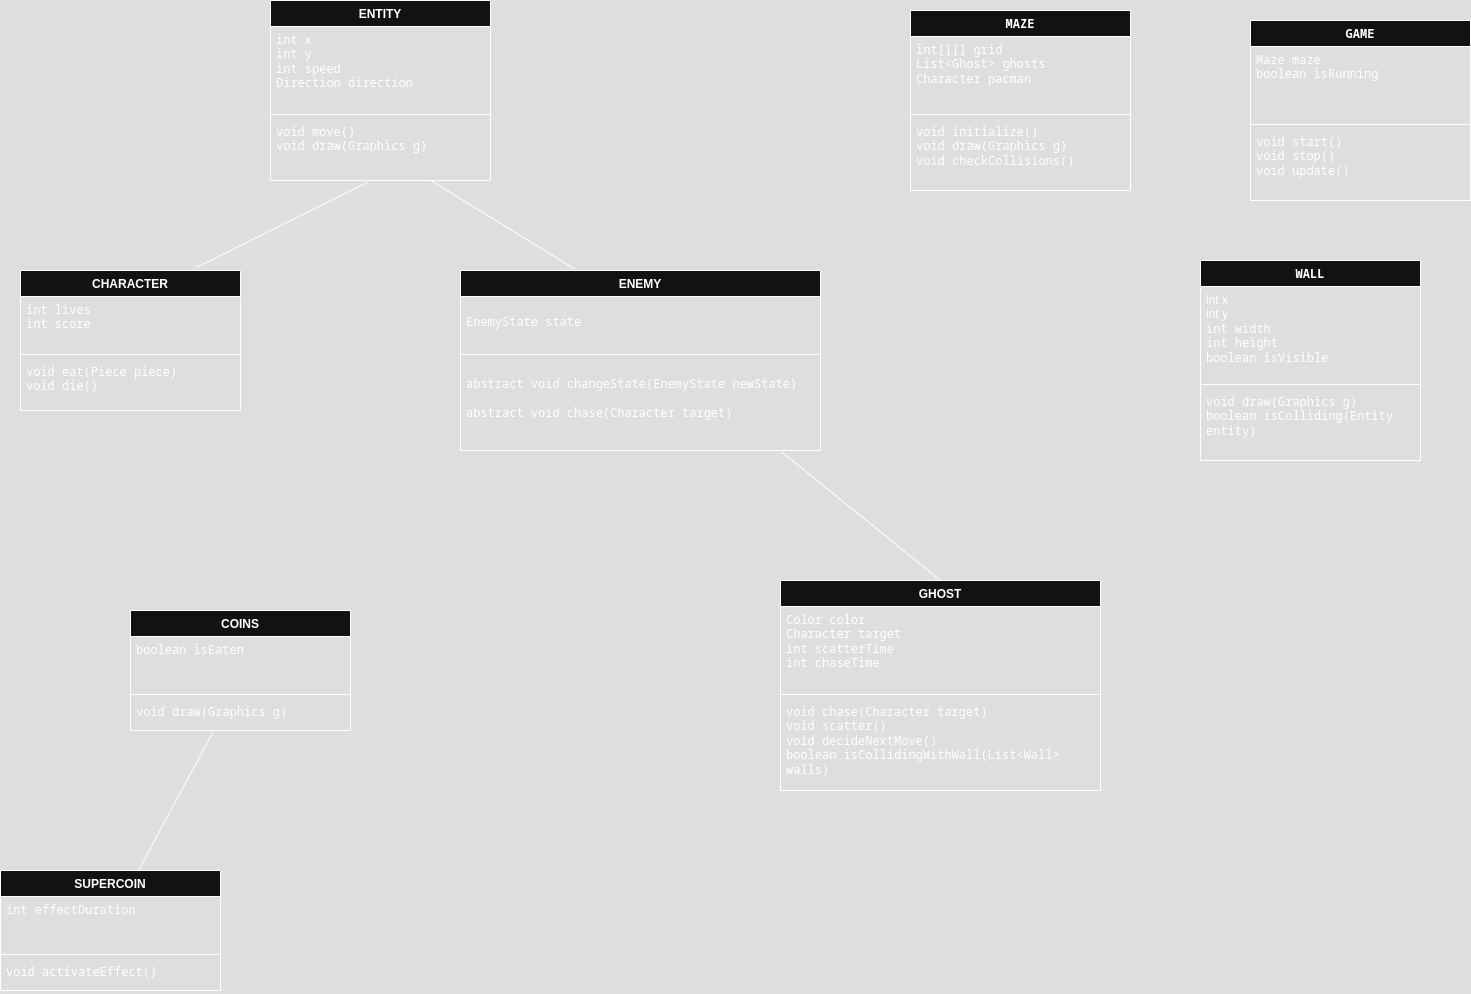

The diagram above was exported from draw.io. Its source (the exported page's mxGraphModel, read from the mxfile embedded in the PNG):
<mxGraphModel dx="948" dy="613" grid="1" gridSize="10" guides="1" tooltips="1" connect="1" arrows="1" fold="1" page="1" pageScale="1" pageWidth="827" pageHeight="1169" math="0" shadow="0">
  <root>
    <mxCell id="0" />
    <mxCell id="1" parent="0" />
    <mxCell id="9vrsFXzYNNgqDvJuWdTD-6" value="ENTITY" style="swimlane;fontStyle=1;align=center;verticalAlign=top;childLayout=stackLayout;horizontal=1;startSize=26;horizontalStack=0;resizeParent=1;resizeParentMax=0;resizeLast=0;collapsible=1;marginBottom=0;whiteSpace=wrap;html=1;" parent="1" vertex="1">
      <mxGeometry x="290" y="110" width="220" height="180" as="geometry" />
    </mxCell>
    <mxCell id="9vrsFXzYNNgqDvJuWdTD-7" value="&lt;div&gt;&lt;code&gt;int x&lt;/code&gt;&lt;/div&gt;&lt;div&gt;&lt;code&gt;int y&lt;br&gt;&lt;/code&gt;&lt;/div&gt;&lt;div&gt;&lt;code&gt;int speed&lt;/code&gt;&lt;/div&gt;&lt;div&gt;&lt;code&gt;Direction direction&lt;/code&gt;&lt;/div&gt;" style="text;strokeColor=none;fillColor=none;align=left;verticalAlign=top;spacingLeft=4;spacingRight=4;overflow=hidden;rotatable=0;points=[[0,0.5],[1,0.5]];portConstraint=eastwest;whiteSpace=wrap;html=1;" parent="9vrsFXzYNNgqDvJuWdTD-6" vertex="1">
      <mxGeometry y="26" width="220" height="84" as="geometry" />
    </mxCell>
    <mxCell id="9vrsFXzYNNgqDvJuWdTD-8" value="" style="line;strokeWidth=1;fillColor=none;align=left;verticalAlign=middle;spacingTop=-1;spacingLeft=3;spacingRight=3;rotatable=0;labelPosition=right;points=[];portConstraint=eastwest;strokeColor=inherit;" parent="9vrsFXzYNNgqDvJuWdTD-6" vertex="1">
      <mxGeometry y="110" width="220" height="8" as="geometry" />
    </mxCell>
    <mxCell id="9vrsFXzYNNgqDvJuWdTD-9" value="&lt;div&gt;&lt;code&gt;void move()&lt;/code&gt;&lt;/div&gt;&lt;div&gt;&lt;code&gt;void draw(Graphics g)&lt;/code&gt;&lt;/div&gt;" style="text;strokeColor=none;fillColor=none;align=left;verticalAlign=top;spacingLeft=4;spacingRight=4;overflow=hidden;rotatable=0;points=[[0,0.5],[1,0.5]];portConstraint=eastwest;whiteSpace=wrap;html=1;" parent="9vrsFXzYNNgqDvJuWdTD-6" vertex="1">
      <mxGeometry y="118" width="220" height="62" as="geometry" />
    </mxCell>
    <mxCell id="9vrsFXzYNNgqDvJuWdTD-11" value="GHOST" style="swimlane;fontStyle=1;align=center;verticalAlign=top;childLayout=stackLayout;horizontal=1;startSize=26;horizontalStack=0;resizeParent=1;resizeParentMax=0;resizeLast=0;collapsible=1;marginBottom=0;whiteSpace=wrap;html=1;" parent="1" vertex="1">
      <mxGeometry x="800" y="690" width="320" height="210" as="geometry" />
    </mxCell>
    <mxCell id="9vrsFXzYNNgqDvJuWdTD-12" value="&lt;div&gt;&lt;code&gt;Color color&lt;/code&gt;&lt;/div&gt;&lt;div&gt;&lt;code&gt;Character target&lt;/code&gt;&lt;/div&gt;&lt;div&gt;&lt;code&gt;int scatterTime&lt;/code&gt;&lt;/div&gt;&lt;div&gt;&lt;code&gt;int chaseTime&lt;/code&gt;&lt;/div&gt;" style="text;strokeColor=none;fillColor=none;align=left;verticalAlign=top;spacingLeft=4;spacingRight=4;overflow=hidden;rotatable=0;points=[[0,0.5],[1,0.5]];portConstraint=eastwest;whiteSpace=wrap;html=1;" parent="9vrsFXzYNNgqDvJuWdTD-11" vertex="1">
      <mxGeometry y="26" width="320" height="84" as="geometry" />
    </mxCell>
    <mxCell id="9vrsFXzYNNgqDvJuWdTD-13" value="" style="line;strokeWidth=1;fillColor=none;align=left;verticalAlign=middle;spacingTop=-1;spacingLeft=3;spacingRight=3;rotatable=0;labelPosition=right;points=[];portConstraint=eastwest;strokeColor=inherit;" parent="9vrsFXzYNNgqDvJuWdTD-11" vertex="1">
      <mxGeometry y="110" width="320" height="8" as="geometry" />
    </mxCell>
    <mxCell id="9vrsFXzYNNgqDvJuWdTD-14" value="&lt;div&gt;&lt;code&gt;void chase(Character target)&lt;/code&gt;&lt;/div&gt;&lt;div&gt;&lt;code&gt;void scatter()&lt;/code&gt;&lt;/div&gt;&lt;div&gt;&lt;code&gt;void decideNextMove()&lt;/code&gt;&lt;/div&gt;&lt;div&gt;&lt;code&gt;boolean isCollidingWithWall(List&amp;lt;Wall&amp;gt; walls)&lt;/code&gt;&lt;/div&gt;" style="text;strokeColor=none;fillColor=none;align=left;verticalAlign=top;spacingLeft=4;spacingRight=4;overflow=hidden;rotatable=0;points=[[0,0.5],[1,0.5]];portConstraint=eastwest;whiteSpace=wrap;html=1;" parent="9vrsFXzYNNgqDvJuWdTD-11" vertex="1">
      <mxGeometry y="118" width="320" height="92" as="geometry" />
    </mxCell>
    <mxCell id="9vrsFXzYNNgqDvJuWdTD-15" value="COINS" style="swimlane;fontStyle=1;align=center;verticalAlign=top;childLayout=stackLayout;horizontal=1;startSize=26;horizontalStack=0;resizeParent=1;resizeParentMax=0;resizeLast=0;collapsible=1;marginBottom=0;whiteSpace=wrap;html=1;" parent="1" vertex="1">
      <mxGeometry x="150" y="720" width="220" height="120" as="geometry" />
    </mxCell>
    <mxCell id="9vrsFXzYNNgqDvJuWdTD-16" value="&lt;code&gt;boolean isEaten&lt;/code&gt;" style="text;strokeColor=none;fillColor=none;align=left;verticalAlign=top;spacingLeft=4;spacingRight=4;overflow=hidden;rotatable=0;points=[[0,0.5],[1,0.5]];portConstraint=eastwest;whiteSpace=wrap;html=1;" parent="9vrsFXzYNNgqDvJuWdTD-15" vertex="1">
      <mxGeometry y="26" width="220" height="54" as="geometry" />
    </mxCell>
    <mxCell id="9vrsFXzYNNgqDvJuWdTD-17" value="" style="line;strokeWidth=1;fillColor=none;align=left;verticalAlign=middle;spacingTop=-1;spacingLeft=3;spacingRight=3;rotatable=0;labelPosition=right;points=[];portConstraint=eastwest;strokeColor=inherit;" parent="9vrsFXzYNNgqDvJuWdTD-15" vertex="1">
      <mxGeometry y="80" width="220" height="8" as="geometry" />
    </mxCell>
    <mxCell id="9vrsFXzYNNgqDvJuWdTD-18" value="&lt;code&gt;void draw(Graphics g)&lt;/code&gt;" style="text;strokeColor=none;fillColor=none;align=left;verticalAlign=top;spacingLeft=4;spacingRight=4;overflow=hidden;rotatable=0;points=[[0,0.5],[1,0.5]];portConstraint=eastwest;whiteSpace=wrap;html=1;" parent="9vrsFXzYNNgqDvJuWdTD-15" vertex="1">
      <mxGeometry y="88" width="220" height="32" as="geometry" />
    </mxCell>
    <mxCell id="9vrsFXzYNNgqDvJuWdTD-19" value="SUPERCOIN" style="swimlane;fontStyle=1;align=center;verticalAlign=top;childLayout=stackLayout;horizontal=1;startSize=26;horizontalStack=0;resizeParent=1;resizeParentMax=0;resizeLast=0;collapsible=1;marginBottom=0;whiteSpace=wrap;html=1;" parent="1" vertex="1">
      <mxGeometry x="20" y="980" width="220" height="120" as="geometry" />
    </mxCell>
    <mxCell id="9vrsFXzYNNgqDvJuWdTD-20" value="&lt;div&gt;&lt;code&gt;int effectDuration&lt;/code&gt;&lt;/div&gt;&lt;div&gt;&lt;code&gt;&lt;br&gt;&lt;/code&gt;&lt;/div&gt;" style="text;strokeColor=none;fillColor=none;align=left;verticalAlign=top;spacingLeft=4;spacingRight=4;overflow=hidden;rotatable=0;points=[[0,0.5],[1,0.5]];portConstraint=eastwest;whiteSpace=wrap;html=1;" parent="9vrsFXzYNNgqDvJuWdTD-19" vertex="1">
      <mxGeometry y="26" width="220" height="54" as="geometry" />
    </mxCell>
    <mxCell id="9vrsFXzYNNgqDvJuWdTD-21" value="" style="line;strokeWidth=1;fillColor=none;align=left;verticalAlign=middle;spacingTop=-1;spacingLeft=3;spacingRight=3;rotatable=0;labelPosition=right;points=[];portConstraint=eastwest;strokeColor=inherit;" parent="9vrsFXzYNNgqDvJuWdTD-19" vertex="1">
      <mxGeometry y="80" width="220" height="8" as="geometry" />
    </mxCell>
    <mxCell id="9vrsFXzYNNgqDvJuWdTD-22" value="&lt;code&gt;void activateEffect()&lt;/code&gt;" style="text;strokeColor=none;fillColor=none;align=left;verticalAlign=top;spacingLeft=4;spacingRight=4;overflow=hidden;rotatable=0;points=[[0,0.5],[1,0.5]];portConstraint=eastwest;whiteSpace=wrap;html=1;" parent="9vrsFXzYNNgqDvJuWdTD-19" vertex="1">
      <mxGeometry y="88" width="220" height="32" as="geometry" />
    </mxCell>
    <mxCell id="9vrsFXzYNNgqDvJuWdTD-23" value="CHARACTER" style="swimlane;fontStyle=1;align=center;verticalAlign=top;childLayout=stackLayout;horizontal=1;startSize=26;horizontalStack=0;resizeParent=1;resizeParentMax=0;resizeLast=0;collapsible=1;marginBottom=0;whiteSpace=wrap;html=1;" parent="1" vertex="1">
      <mxGeometry x="40" y="380" width="220" height="140" as="geometry" />
    </mxCell>
    <mxCell id="9vrsFXzYNNgqDvJuWdTD-24" value="&lt;div&gt;&lt;code&gt;int lives&lt;/code&gt;&lt;/div&gt;&lt;div&gt;&lt;code&gt;int score&lt;/code&gt;&lt;/div&gt;" style="text;strokeColor=none;fillColor=none;align=left;verticalAlign=top;spacingLeft=4;spacingRight=4;overflow=hidden;rotatable=0;points=[[0,0.5],[1,0.5]];portConstraint=eastwest;whiteSpace=wrap;html=1;" parent="9vrsFXzYNNgqDvJuWdTD-23" vertex="1">
      <mxGeometry y="26" width="220" height="54" as="geometry" />
    </mxCell>
    <mxCell id="9vrsFXzYNNgqDvJuWdTD-25" value="" style="line;strokeWidth=1;fillColor=none;align=left;verticalAlign=middle;spacingTop=-1;spacingLeft=3;spacingRight=3;rotatable=0;labelPosition=right;points=[];portConstraint=eastwest;strokeColor=inherit;" parent="9vrsFXzYNNgqDvJuWdTD-23" vertex="1">
      <mxGeometry y="80" width="220" height="8" as="geometry" />
    </mxCell>
    <mxCell id="9vrsFXzYNNgqDvJuWdTD-26" value="&lt;div&gt;&lt;code&gt;void eat(Piece piece)&lt;/code&gt;&lt;/div&gt;&lt;div&gt;&lt;code&gt;void die()&lt;/code&gt;&lt;/div&gt;" style="text;strokeColor=none;fillColor=none;align=left;verticalAlign=top;spacingLeft=4;spacingRight=4;overflow=hidden;rotatable=0;points=[[0,0.5],[1,0.5]];portConstraint=eastwest;whiteSpace=wrap;html=1;" parent="9vrsFXzYNNgqDvJuWdTD-23" vertex="1">
      <mxGeometry y="88" width="220" height="52" as="geometry" />
    </mxCell>
    <mxCell id="9vrsFXzYNNgqDvJuWdTD-29" value="" style="endArrow=none;html=1;rounded=0;entryX=0.442;entryY=1.027;entryDx=0;entryDy=0;entryPerimeter=0;exitX=0.799;exitY=-0.021;exitDx=0;exitDy=0;exitPerimeter=0;" parent="1" source="9vrsFXzYNNgqDvJuWdTD-23" target="9vrsFXzYNNgqDvJuWdTD-9" edge="1">
      <mxGeometry width="50" height="50" relative="1" as="geometry">
        <mxPoint x="300" y="330" as="sourcePoint" />
        <mxPoint x="350" y="280" as="targetPoint" />
      </mxGeometry>
    </mxCell>
    <mxCell id="9vrsFXzYNNgqDvJuWdTD-33" value="&lt;strong&gt;&lt;code&gt;MAZE&lt;/code&gt;&lt;/strong&gt;" style="swimlane;fontStyle=1;align=center;verticalAlign=top;childLayout=stackLayout;horizontal=1;startSize=26;horizontalStack=0;resizeParent=1;resizeParentMax=0;resizeLast=0;collapsible=1;marginBottom=0;whiteSpace=wrap;html=1;" parent="1" vertex="1">
      <mxGeometry x="930" y="120" width="220" height="180" as="geometry" />
    </mxCell>
    <mxCell id="9vrsFXzYNNgqDvJuWdTD-34" value="&lt;div&gt;&lt;code&gt;int[][] grid&lt;/code&gt;&lt;/div&gt;&lt;div&gt;&lt;code&gt;List&amp;lt;Ghost&amp;gt; ghosts&lt;/code&gt;&lt;/div&gt;&lt;div&gt;&lt;code&gt;Character pacman&lt;/code&gt;&lt;/div&gt;" style="text;strokeColor=none;fillColor=none;align=left;verticalAlign=top;spacingLeft=4;spacingRight=4;overflow=hidden;rotatable=0;points=[[0,0.5],[1,0.5]];portConstraint=eastwest;whiteSpace=wrap;html=1;" parent="9vrsFXzYNNgqDvJuWdTD-33" vertex="1">
      <mxGeometry y="26" width="220" height="74" as="geometry" />
    </mxCell>
    <mxCell id="9vrsFXzYNNgqDvJuWdTD-35" value="" style="line;strokeWidth=1;fillColor=none;align=left;verticalAlign=middle;spacingTop=-1;spacingLeft=3;spacingRight=3;rotatable=0;labelPosition=right;points=[];portConstraint=eastwest;strokeColor=inherit;" parent="9vrsFXzYNNgqDvJuWdTD-33" vertex="1">
      <mxGeometry y="100" width="220" height="8" as="geometry" />
    </mxCell>
    <mxCell id="9vrsFXzYNNgqDvJuWdTD-36" value="&lt;div&gt;&lt;code&gt;void initialize()&lt;/code&gt;&lt;/div&gt;&lt;div&gt;&lt;code&gt;void draw(Graphics g)&lt;/code&gt;&lt;/div&gt;&lt;div&gt;&lt;code&gt;void checkCollisions()&lt;/code&gt;&lt;/div&gt;" style="text;strokeColor=none;fillColor=none;align=left;verticalAlign=top;spacingLeft=4;spacingRight=4;overflow=hidden;rotatable=0;points=[[0,0.5],[1,0.5]];portConstraint=eastwest;whiteSpace=wrap;html=1;" parent="9vrsFXzYNNgqDvJuWdTD-33" vertex="1">
      <mxGeometry y="108" width="220" height="72" as="geometry" />
    </mxCell>
    <mxCell id="9vrsFXzYNNgqDvJuWdTD-37" value="&lt;strong&gt;&lt;code&gt;GAME&lt;/code&gt;&lt;/strong&gt;" style="swimlane;fontStyle=1;align=center;verticalAlign=top;childLayout=stackLayout;horizontal=1;startSize=26;horizontalStack=0;resizeParent=1;resizeParentMax=0;resizeLast=0;collapsible=1;marginBottom=0;whiteSpace=wrap;html=1;" parent="1" vertex="1">
      <mxGeometry x="1270" y="130" width="220" height="180" as="geometry" />
    </mxCell>
    <mxCell id="9vrsFXzYNNgqDvJuWdTD-38" value="&lt;div&gt;&lt;code&gt;Maze maze&lt;/code&gt;&lt;/div&gt;&lt;div&gt;&lt;code&gt;boolean isRunning&lt;/code&gt;&lt;/div&gt;" style="text;strokeColor=none;fillColor=none;align=left;verticalAlign=top;spacingLeft=4;spacingRight=4;overflow=hidden;rotatable=0;points=[[0,0.5],[1,0.5]];portConstraint=eastwest;whiteSpace=wrap;html=1;" parent="9vrsFXzYNNgqDvJuWdTD-37" vertex="1">
      <mxGeometry y="26" width="220" height="74" as="geometry" />
    </mxCell>
    <mxCell id="9vrsFXzYNNgqDvJuWdTD-39" value="" style="line;strokeWidth=1;fillColor=none;align=left;verticalAlign=middle;spacingTop=-1;spacingLeft=3;spacingRight=3;rotatable=0;labelPosition=right;points=[];portConstraint=eastwest;strokeColor=inherit;" parent="9vrsFXzYNNgqDvJuWdTD-37" vertex="1">
      <mxGeometry y="100" width="220" height="8" as="geometry" />
    </mxCell>
    <mxCell id="9vrsFXzYNNgqDvJuWdTD-40" value="&lt;div&gt;&lt;code&gt;void start()&lt;/code&gt;&lt;/div&gt;&lt;div&gt;&lt;code&gt;void stop()&lt;/code&gt;&lt;/div&gt;&lt;div&gt;&lt;code&gt;void update()&lt;/code&gt;&lt;/div&gt;" style="text;strokeColor=none;fillColor=none;align=left;verticalAlign=top;spacingLeft=4;spacingRight=4;overflow=hidden;rotatable=0;points=[[0,0.5],[1,0.5]];portConstraint=eastwest;whiteSpace=wrap;html=1;" parent="9vrsFXzYNNgqDvJuWdTD-37" vertex="1">
      <mxGeometry y="108" width="220" height="72" as="geometry" />
    </mxCell>
    <mxCell id="9vrsFXzYNNgqDvJuWdTD-41" value="" style="endArrow=none;html=1;rounded=0;exitX=0.5;exitY=0;exitDx=0;exitDy=0;entryX=0.375;entryY=1.042;entryDx=0;entryDy=0;entryPerimeter=0;" parent="1" target="9vrsFXzYNNgqDvJuWdTD-18" edge="1">
      <mxGeometry width="50" height="50" relative="1" as="geometry">
        <mxPoint x="158" y="980" as="sourcePoint" />
        <mxPoint x="246" y="837" as="targetPoint" />
      </mxGeometry>
    </mxCell>
    <mxCell id="9vrsFXzYNNgqDvJuWdTD-43" value="ENEMY" style="swimlane;fontStyle=1;align=center;verticalAlign=top;childLayout=stackLayout;horizontal=1;startSize=26;horizontalStack=0;resizeParent=1;resizeParentMax=0;resizeLast=0;collapsible=1;marginBottom=0;whiteSpace=wrap;html=1;" parent="1" vertex="1">
      <mxGeometry x="480" y="380" width="360" height="180" as="geometry" />
    </mxCell>
    <mxCell id="9vrsFXzYNNgqDvJuWdTD-44" value="&lt;pre&gt;&lt;span class=&quot;token class-name&quot;&gt;EnemyState&lt;/span&gt; state&lt;/pre&gt;" style="text;strokeColor=none;fillColor=none;align=left;verticalAlign=top;spacingLeft=4;spacingRight=4;overflow=hidden;rotatable=0;points=[[0,0.5],[1,0.5]];portConstraint=eastwest;whiteSpace=wrap;html=1;" parent="9vrsFXzYNNgqDvJuWdTD-43" vertex="1">
      <mxGeometry y="26" width="360" height="54" as="geometry" />
    </mxCell>
    <mxCell id="9vrsFXzYNNgqDvJuWdTD-45" value="" style="line;strokeWidth=1;fillColor=none;align=left;verticalAlign=middle;spacingTop=-1;spacingLeft=3;spacingRight=3;rotatable=0;labelPosition=right;points=[];portConstraint=eastwest;strokeColor=inherit;" parent="9vrsFXzYNNgqDvJuWdTD-43" vertex="1">
      <mxGeometry y="80" width="360" height="8" as="geometry" />
    </mxCell>
    <mxCell id="9vrsFXzYNNgqDvJuWdTD-46" value="&lt;pre&gt;&lt;span class=&quot;token keyword&quot;&gt;abstract&lt;/span&gt; &lt;span class=&quot;token keyword&quot;&gt;void&lt;/span&gt; &lt;span class=&quot;token function&quot;&gt;changeState&lt;/span&gt;&lt;span class=&quot;token punctuation&quot;&gt;(&lt;/span&gt;&lt;span class=&quot;token class-name&quot;&gt;EnemyState&lt;/span&gt; newState&lt;span class=&quot;token punctuation&quot;&gt;)&lt;br&gt;&lt;br&gt;&lt;/span&gt;&lt;span class=&quot;token keyword&quot;&gt;abstract&lt;/span&gt; &lt;span class=&quot;token keyword&quot;&gt;void&lt;/span&gt; &lt;span class=&quot;token function&quot;&gt;chase&lt;/span&gt;&lt;span class=&quot;token punctuation&quot;&gt;(&lt;/span&gt;&lt;span class=&quot;token class-name&quot;&gt;Character&lt;/span&gt; target&lt;span class=&quot;token punctuation&quot;&gt;)&lt;/span&gt;&lt;/pre&gt;" style="text;strokeColor=none;fillColor=none;align=left;verticalAlign=top;spacingLeft=4;spacingRight=4;overflow=hidden;rotatable=0;points=[[0,0.5],[1,0.5]];portConstraint=eastwest;whiteSpace=wrap;html=1;" parent="9vrsFXzYNNgqDvJuWdTD-43" vertex="1">
      <mxGeometry y="88" width="360" height="92" as="geometry" />
    </mxCell>
    <mxCell id="9vrsFXzYNNgqDvJuWdTD-47" value="" style="endArrow=none;html=1;rounded=0;exitX=0.315;exitY=-0.011;exitDx=0;exitDy=0;exitPerimeter=0;" parent="1" source="9vrsFXzYNNgqDvJuWdTD-43" target="9vrsFXzYNNgqDvJuWdTD-9" edge="1">
      <mxGeometry width="50" height="50" relative="1" as="geometry">
        <mxPoint x="530" y="385" as="sourcePoint" />
        <mxPoint x="701" y="300" as="targetPoint" />
      </mxGeometry>
    </mxCell>
    <mxCell id="9vrsFXzYNNgqDvJuWdTD-48" value="" style="endArrow=none;html=1;rounded=0;entryX=0.893;entryY=1.017;entryDx=0;entryDy=0;entryPerimeter=0;exitX=0.5;exitY=0;exitDx=0;exitDy=0;" parent="1" source="9vrsFXzYNNgqDvJuWdTD-11" target="9vrsFXzYNNgqDvJuWdTD-46" edge="1">
      <mxGeometry width="50" height="50" relative="1" as="geometry">
        <mxPoint x="820" y="670" as="sourcePoint" />
        <mxPoint x="670" y="541" as="targetPoint" />
      </mxGeometry>
    </mxCell>
    <mxCell id="9vrsFXzYNNgqDvJuWdTD-49" value="&lt;strong&gt;&lt;code&gt;WALL&lt;/code&gt;&lt;/strong&gt;" style="swimlane;fontStyle=1;align=center;verticalAlign=top;childLayout=stackLayout;horizontal=1;startSize=26;horizontalStack=0;resizeParent=1;resizeParentMax=0;resizeLast=0;collapsible=1;marginBottom=0;whiteSpace=wrap;html=1;" parent="1" vertex="1">
      <mxGeometry x="1220" y="370" width="220" height="200" as="geometry" />
    </mxCell>
    <mxCell id="9vrsFXzYNNgqDvJuWdTD-50" value="&lt;div&gt;int x &lt;br&gt;&lt;/div&gt;&lt;div&gt;int y &lt;br&gt;&lt;/div&gt;&lt;div&gt;&lt;code&gt;int width&lt;/code&gt;&lt;/div&gt;&lt;div&gt;&lt;code&gt;int&lt;/code&gt;&lt;code&gt; height&lt;/code&gt;&lt;/div&gt;&lt;div&gt;&lt;code&gt;boolean isVisible&lt;/code&gt;&lt;/div&gt;" style="text;strokeColor=none;fillColor=none;align=left;verticalAlign=top;spacingLeft=4;spacingRight=4;overflow=hidden;rotatable=0;points=[[0,0.5],[1,0.5]];portConstraint=eastwest;whiteSpace=wrap;html=1;" parent="9vrsFXzYNNgqDvJuWdTD-49" vertex="1">
      <mxGeometry y="26" width="220" height="94" as="geometry" />
    </mxCell>
    <mxCell id="9vrsFXzYNNgqDvJuWdTD-51" value="" style="line;strokeWidth=1;fillColor=none;align=left;verticalAlign=middle;spacingTop=-1;spacingLeft=3;spacingRight=3;rotatable=0;labelPosition=right;points=[];portConstraint=eastwest;strokeColor=inherit;" parent="9vrsFXzYNNgqDvJuWdTD-49" vertex="1">
      <mxGeometry y="120" width="220" height="8" as="geometry" />
    </mxCell>
    <mxCell id="9vrsFXzYNNgqDvJuWdTD-52" value="&lt;div&gt;&lt;code&gt;void draw(Graphics g)&lt;/code&gt;&lt;/div&gt;&lt;div&gt;&lt;code&gt;boolean isColliding(Entity entity)&lt;/code&gt;&lt;/div&gt;" style="text;strokeColor=none;fillColor=none;align=left;verticalAlign=top;spacingLeft=4;spacingRight=4;overflow=hidden;rotatable=0;points=[[0,0.5],[1,0.5]];portConstraint=eastwest;whiteSpace=wrap;html=1;" parent="9vrsFXzYNNgqDvJuWdTD-49" vertex="1">
      <mxGeometry y="128" width="220" height="72" as="geometry" />
    </mxCell>
  </root>
</mxGraphModel>